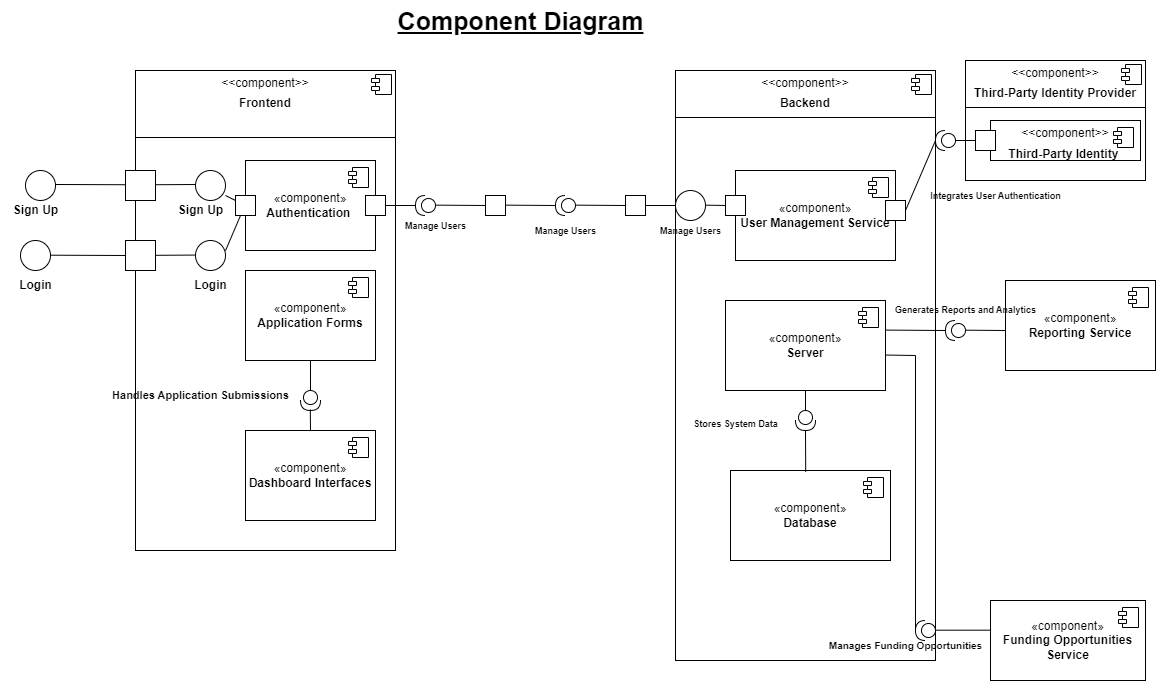

The diagram above was exported from draw.io. Its source (the exported page's mxGraphModel, read from the mxfile embedded in the PNG):
<mxGraphModel dx="794" dy="412" grid="1" gridSize="10" guides="1" tooltips="1" connect="1" arrows="1" fold="1" page="1" pageScale="1" pageWidth="1169" pageHeight="827" math="0" shadow="0">
  <root>
    <mxCell id="0" />
    <mxCell id="1" parent="0" />
    <mxCell id="MF5T2yCGv5gRpalOII0R-160" value="&lt;p style=&quot;margin:0px;margin-top:6px;text-align:center;&quot;&gt;&amp;lt;&amp;lt;component&amp;gt;&amp;gt;&lt;/p&gt;&lt;p style=&quot;margin:0px;margin-top:6px;text-align:center;&quot;&gt;&lt;b&gt;Frontend&lt;/b&gt;&lt;/p&gt;&lt;p style=&quot;margin:0px;margin-top:6px;text-align:center;&quot;&gt;&lt;br&gt;&lt;/p&gt;&lt;hr size=&quot;1&quot; style=&quot;border-style:solid;&quot;&gt;&lt;p style=&quot;margin:0px;margin-left:8px;&quot;&gt;&lt;br&gt;&lt;/p&gt;" style="align=left;overflow=fill;html=1;dropTarget=0;whiteSpace=wrap;" vertex="1" parent="1">
      <mxGeometry x="140" y="70" width="260" height="480" as="geometry" />
    </mxCell>
    <mxCell id="MF5T2yCGv5gRpalOII0R-161" value="" style="shape=component;jettyWidth=8;jettyHeight=4;" vertex="1" parent="MF5T2yCGv5gRpalOII0R-160">
      <mxGeometry x="1" width="20" height="20" relative="1" as="geometry">
        <mxPoint x="-24" y="4" as="offset" />
      </mxGeometry>
    </mxCell>
    <mxCell id="MF5T2yCGv5gRpalOII0R-162" value="«component»&lt;br&gt;&lt;b&gt;Dashboard Interfaces&lt;/b&gt;" style="html=1;dropTarget=0;whiteSpace=wrap;" vertex="1" parent="1">
      <mxGeometry x="250" y="430" width="130" height="90" as="geometry" />
    </mxCell>
    <mxCell id="MF5T2yCGv5gRpalOII0R-163" value="" style="shape=module;jettyWidth=8;jettyHeight=4;" vertex="1" parent="MF5T2yCGv5gRpalOII0R-162">
      <mxGeometry x="1" width="20" height="20" relative="1" as="geometry">
        <mxPoint x="-27" y="7" as="offset" />
      </mxGeometry>
    </mxCell>
    <mxCell id="MF5T2yCGv5gRpalOII0R-164" value="«component»&lt;br&gt;&lt;b&gt;Application Forms&lt;/b&gt;" style="html=1;dropTarget=0;whiteSpace=wrap;" vertex="1" parent="1">
      <mxGeometry x="250" y="270" width="130" height="90" as="geometry" />
    </mxCell>
    <mxCell id="MF5T2yCGv5gRpalOII0R-165" value="" style="shape=module;jettyWidth=8;jettyHeight=4;" vertex="1" parent="MF5T2yCGv5gRpalOII0R-164">
      <mxGeometry x="1" width="20" height="20" relative="1" as="geometry">
        <mxPoint x="-27" y="7" as="offset" />
      </mxGeometry>
    </mxCell>
    <mxCell id="MF5T2yCGv5gRpalOII0R-166" value="&lt;p style=&quot;margin:0px;margin-top:6px;text-align:center;&quot;&gt;&amp;lt;&amp;lt;component&amp;gt;&amp;gt;&lt;/p&gt;&lt;p style=&quot;margin:0px;margin-top:6px;text-align:center;&quot;&gt;&lt;b&gt;Backend&lt;/b&gt;&lt;/p&gt;&lt;hr size=&quot;1&quot; style=&quot;border-style:solid;&quot;&gt;&lt;p style=&quot;margin:0px;margin-left:8px;&quot;&gt;&lt;br&gt;&lt;/p&gt;" style="align=left;overflow=fill;html=1;dropTarget=0;whiteSpace=wrap;" vertex="1" parent="1">
      <mxGeometry x="680" y="70" width="260" height="590" as="geometry" />
    </mxCell>
    <mxCell id="MF5T2yCGv5gRpalOII0R-167" value="" style="shape=component;jettyWidth=8;jettyHeight=4;" vertex="1" parent="MF5T2yCGv5gRpalOII0R-166">
      <mxGeometry x="1" width="20" height="20" relative="1" as="geometry">
        <mxPoint x="-24" y="4" as="offset" />
      </mxGeometry>
    </mxCell>
    <mxCell id="MF5T2yCGv5gRpalOII0R-168" value="«component»&lt;br&gt;&lt;b&gt;Authentication&amp;nbsp;&lt;/b&gt;" style="html=1;dropTarget=0;whiteSpace=wrap;" vertex="1" parent="1">
      <mxGeometry x="250" y="160" width="130" height="90" as="geometry" />
    </mxCell>
    <mxCell id="MF5T2yCGv5gRpalOII0R-169" value="" style="shape=module;jettyWidth=8;jettyHeight=4;" vertex="1" parent="MF5T2yCGv5gRpalOII0R-168">
      <mxGeometry x="1" width="20" height="20" relative="1" as="geometry">
        <mxPoint x="-27" y="7" as="offset" />
      </mxGeometry>
    </mxCell>
    <mxCell id="MF5T2yCGv5gRpalOII0R-170" value="«component»&lt;br&gt;&lt;b&gt;User Management Service&lt;/b&gt;" style="html=1;dropTarget=0;whiteSpace=wrap;" vertex="1" parent="1">
      <mxGeometry x="740" y="170" width="160" height="90" as="geometry" />
    </mxCell>
    <mxCell id="MF5T2yCGv5gRpalOII0R-171" value="" style="shape=module;jettyWidth=8;jettyHeight=4;" vertex="1" parent="MF5T2yCGv5gRpalOII0R-170">
      <mxGeometry x="1" width="20" height="20" relative="1" as="geometry">
        <mxPoint x="-27" y="7" as="offset" />
      </mxGeometry>
    </mxCell>
    <mxCell id="MF5T2yCGv5gRpalOII0R-172" value="«component»&lt;br&gt;&lt;b&gt;Server&lt;/b&gt;" style="html=1;dropTarget=0;whiteSpace=wrap;" vertex="1" parent="1">
      <mxGeometry x="730" y="300" width="160" height="90" as="geometry" />
    </mxCell>
    <mxCell id="MF5T2yCGv5gRpalOII0R-173" value="" style="shape=module;jettyWidth=8;jettyHeight=4;" vertex="1" parent="MF5T2yCGv5gRpalOII0R-172">
      <mxGeometry x="1" width="20" height="20" relative="1" as="geometry">
        <mxPoint x="-27" y="7" as="offset" />
      </mxGeometry>
    </mxCell>
    <mxCell id="MF5T2yCGv5gRpalOII0R-174" value="«component»&lt;br&gt;&lt;b&gt;Database&lt;/b&gt;" style="html=1;dropTarget=0;whiteSpace=wrap;" vertex="1" parent="1">
      <mxGeometry x="735" y="470" width="160" height="90" as="geometry" />
    </mxCell>
    <mxCell id="MF5T2yCGv5gRpalOII0R-175" value="" style="shape=module;jettyWidth=8;jettyHeight=4;" vertex="1" parent="MF5T2yCGv5gRpalOII0R-174">
      <mxGeometry x="1" width="20" height="20" relative="1" as="geometry">
        <mxPoint x="-27" y="7" as="offset" />
      </mxGeometry>
    </mxCell>
    <mxCell id="MF5T2yCGv5gRpalOII0R-176" value="&lt;p style=&quot;margin:0px;margin-top:6px;text-align:center;&quot;&gt;&amp;lt;&amp;lt;component&amp;gt;&amp;gt;&lt;/p&gt;&lt;p style=&quot;margin:0px;margin-top:6px;text-align:center;&quot;&gt;&lt;b&gt;Third-Party Identity Provider&lt;/b&gt;&lt;/p&gt;&lt;hr size=&quot;1&quot; style=&quot;border-style:solid;&quot;&gt;&lt;p style=&quot;margin:0px;margin-left:8px;&quot;&gt;&lt;br&gt;&lt;/p&gt;" style="align=left;overflow=fill;html=1;dropTarget=0;whiteSpace=wrap;" vertex="1" parent="1">
      <mxGeometry x="970" y="60" width="180" height="120" as="geometry" />
    </mxCell>
    <mxCell id="MF5T2yCGv5gRpalOII0R-177" value="" style="shape=component;jettyWidth=8;jettyHeight=4;" vertex="1" parent="MF5T2yCGv5gRpalOII0R-176">
      <mxGeometry x="1" width="20" height="20" relative="1" as="geometry">
        <mxPoint x="-24" y="4" as="offset" />
      </mxGeometry>
    </mxCell>
    <mxCell id="MF5T2yCGv5gRpalOII0R-178" value="" style="ellipse;" vertex="1" parent="1">
      <mxGeometry x="30" y="170" width="30" height="30" as="geometry" />
    </mxCell>
    <mxCell id="MF5T2yCGv5gRpalOII0R-179" value="" style="html=1;rounded=0;" vertex="1" parent="1">
      <mxGeometry x="130" y="170" width="30" height="30" as="geometry" />
    </mxCell>
    <mxCell id="MF5T2yCGv5gRpalOII0R-180" value="" style="html=1;rounded=0;" vertex="1" parent="1">
      <mxGeometry x="240" y="195" width="20" height="20" as="geometry" />
    </mxCell>
    <mxCell id="MF5T2yCGv5gRpalOII0R-181" value="" style="endArrow=none;html=1;rounded=0;entryX=0;entryY=0.5;entryDx=0;entryDy=0;" edge="1" parent="1" target="MF5T2yCGv5gRpalOII0R-200">
      <mxGeometry width="50" height="50" relative="1" as="geometry">
        <mxPoint x="440" y="204.64" as="sourcePoint" />
        <mxPoint x="500" y="204.64" as="targetPoint" />
      </mxGeometry>
    </mxCell>
    <mxCell id="MF5T2yCGv5gRpalOII0R-182" value="" style="endArrow=none;html=1;rounded=0;" edge="1" parent="1">
      <mxGeometry width="50" height="50" relative="1" as="geometry">
        <mxPoint x="60" y="184" as="sourcePoint" />
        <mxPoint x="130" y="184.23" as="targetPoint" />
      </mxGeometry>
    </mxCell>
    <mxCell id="MF5T2yCGv5gRpalOII0R-183" value="" style="ellipse;" vertex="1" parent="1">
      <mxGeometry x="200" y="170" width="30" height="30" as="geometry" />
    </mxCell>
    <mxCell id="MF5T2yCGv5gRpalOII0R-184" value="" style="endArrow=none;html=1;rounded=0;" edge="1" parent="1">
      <mxGeometry width="50" height="50" relative="1" as="geometry">
        <mxPoint x="160" y="184.23" as="sourcePoint" />
        <mxPoint x="200" y="184" as="targetPoint" />
      </mxGeometry>
    </mxCell>
    <mxCell id="MF5T2yCGv5gRpalOII0R-185" value="" style="endArrow=none;html=1;rounded=0;" edge="1" parent="1">
      <mxGeometry width="50" height="50" relative="1" as="geometry">
        <mxPoint x="230" y="195" as="sourcePoint" />
        <mxPoint x="240" y="200" as="targetPoint" />
      </mxGeometry>
    </mxCell>
    <mxCell id="MF5T2yCGv5gRpalOII0R-186" value="" style="ellipse;" vertex="1" parent="1">
      <mxGeometry x="25" y="240" width="30" height="30" as="geometry" />
    </mxCell>
    <mxCell id="MF5T2yCGv5gRpalOII0R-187" value="" style="html=1;rounded=0;" vertex="1" parent="1">
      <mxGeometry x="130" y="240" width="30" height="30" as="geometry" />
    </mxCell>
    <mxCell id="MF5T2yCGv5gRpalOII0R-188" value="" style="ellipse;" vertex="1" parent="1">
      <mxGeometry x="200" y="240" width="30" height="30" as="geometry" />
    </mxCell>
    <mxCell id="MF5T2yCGv5gRpalOII0R-189" value="" style="endArrow=none;html=1;rounded=0;" edge="1" parent="1">
      <mxGeometry width="50" height="50" relative="1" as="geometry">
        <mxPoint x="160" y="254.79999999999998" as="sourcePoint" />
        <mxPoint x="200" y="254.57" as="targetPoint" />
      </mxGeometry>
    </mxCell>
    <mxCell id="MF5T2yCGv5gRpalOII0R-190" value="" style="endArrow=none;html=1;rounded=0;entryX=0;entryY=0.5;entryDx=0;entryDy=0;" edge="1" parent="1" target="MF5T2yCGv5gRpalOII0R-187">
      <mxGeometry width="50" height="50" relative="1" as="geometry">
        <mxPoint x="55" y="254.69" as="sourcePoint" />
        <mxPoint x="135" y="254.69" as="targetPoint" />
      </mxGeometry>
    </mxCell>
    <mxCell id="MF5T2yCGv5gRpalOII0R-191" value="" style="endArrow=none;html=1;rounded=0;entryX=0.25;entryY=1;entryDx=0;entryDy=0;" edge="1" parent="1" target="MF5T2yCGv5gRpalOII0R-180">
      <mxGeometry width="50" height="50" relative="1" as="geometry">
        <mxPoint x="230" y="250.23" as="sourcePoint" />
        <mxPoint x="270" y="250" as="targetPoint" />
      </mxGeometry>
    </mxCell>
    <mxCell id="MF5T2yCGv5gRpalOII0R-192" value="&lt;b&gt;Sign Up&lt;/b&gt;" style="text;html=1;align=center;verticalAlign=middle;resizable=0;points=[];autosize=1;strokeColor=none;fillColor=none;" vertex="1" parent="1">
      <mxGeometry x="5" y="195" width="70" height="30" as="geometry" />
    </mxCell>
    <mxCell id="MF5T2yCGv5gRpalOII0R-193" value="&lt;b&gt;Sign Up&lt;/b&gt;" style="text;html=1;align=center;verticalAlign=middle;resizable=0;points=[];autosize=1;strokeColor=none;fillColor=none;" vertex="1" parent="1">
      <mxGeometry x="170" y="195" width="70" height="30" as="geometry" />
    </mxCell>
    <mxCell id="MF5T2yCGv5gRpalOII0R-194" value="&lt;b&gt;Login&lt;/b&gt;" style="text;html=1;align=center;verticalAlign=middle;resizable=0;points=[];autosize=1;strokeColor=none;fillColor=none;" vertex="1" parent="1">
      <mxGeometry x="10" y="270" width="60" height="30" as="geometry" />
    </mxCell>
    <mxCell id="MF5T2yCGv5gRpalOII0R-195" value="&lt;b&gt;Login&lt;/b&gt;" style="text;html=1;align=center;verticalAlign=middle;resizable=0;points=[];autosize=1;strokeColor=none;fillColor=none;" vertex="1" parent="1">
      <mxGeometry x="185" y="270" width="60" height="30" as="geometry" />
    </mxCell>
    <mxCell id="MF5T2yCGv5gRpalOII0R-196" value="" style="html=1;rounded=0;" vertex="1" parent="1">
      <mxGeometry x="630" y="195" width="20" height="20" as="geometry" />
    </mxCell>
    <mxCell id="MF5T2yCGv5gRpalOII0R-197" value="" style="html=1;rounded=0;" vertex="1" parent="1">
      <mxGeometry x="370" y="195" width="20" height="20" as="geometry" />
    </mxCell>
    <mxCell id="MF5T2yCGv5gRpalOII0R-198" value="" style="endArrow=none;html=1;rounded=0;align=center;verticalAlign=top;endFill=0;labelBackgroundColor=none;endSize=2;" edge="1" parent="1" source="MF5T2yCGv5gRpalOII0R-197">
      <mxGeometry relative="1" as="geometry">
        <mxPoint x="420" y="205" as="targetPoint" />
      </mxGeometry>
    </mxCell>
    <mxCell id="MF5T2yCGv5gRpalOII0R-199" value="" style="shape=providedRequiredInterface;html=1;verticalLabelPosition=bottom;sketch=0;rotation=-180;" vertex="1" parent="1">
      <mxGeometry x="420" y="195" width="20" height="20" as="geometry" />
    </mxCell>
    <mxCell id="MF5T2yCGv5gRpalOII0R-200" value="" style="html=1;rounded=0;" vertex="1" parent="1">
      <mxGeometry x="490" y="195" width="20" height="20" as="geometry" />
    </mxCell>
    <mxCell id="MF5T2yCGv5gRpalOII0R-201" value="" style="shape=providedRequiredInterface;html=1;verticalLabelPosition=bottom;sketch=0;rotation=-180;" vertex="1" parent="1">
      <mxGeometry x="560" y="195" width="20" height="20" as="geometry" />
    </mxCell>
    <mxCell id="MF5T2yCGv5gRpalOII0R-202" value="" style="ellipse;" vertex="1" parent="1">
      <mxGeometry x="680" y="190" width="30" height="30" as="geometry" />
    </mxCell>
    <mxCell id="MF5T2yCGv5gRpalOII0R-203" value="" style="html=1;rounded=0;" vertex="1" parent="1">
      <mxGeometry x="730" y="195" width="20" height="20" as="geometry" />
    </mxCell>
    <mxCell id="MF5T2yCGv5gRpalOII0R-204" value="" style="endArrow=none;html=1;rounded=0;entryX=0;entryY=0.5;entryDx=0;entryDy=0;" edge="1" parent="1">
      <mxGeometry width="50" height="50" relative="1" as="geometry">
        <mxPoint x="510" y="204.64" as="sourcePoint" />
        <mxPoint x="560" y="205" as="targetPoint" />
      </mxGeometry>
    </mxCell>
    <mxCell id="MF5T2yCGv5gRpalOII0R-205" value="" style="endArrow=none;html=1;rounded=0;entryX=0;entryY=0.5;entryDx=0;entryDy=0;" edge="1" parent="1">
      <mxGeometry width="50" height="50" relative="1" as="geometry">
        <mxPoint x="580" y="204.64" as="sourcePoint" />
        <mxPoint x="630" y="205" as="targetPoint" />
      </mxGeometry>
    </mxCell>
    <mxCell id="MF5T2yCGv5gRpalOII0R-206" value="" style="endArrow=none;html=1;rounded=0;entryX=0;entryY=0.5;entryDx=0;entryDy=0;" edge="1" parent="1">
      <mxGeometry width="50" height="50" relative="1" as="geometry">
        <mxPoint x="650" y="205" as="sourcePoint" />
        <mxPoint x="680" y="205" as="targetPoint" />
      </mxGeometry>
    </mxCell>
    <mxCell id="MF5T2yCGv5gRpalOII0R-207" value="" style="endArrow=none;html=1;rounded=0;entryX=0;entryY=0.5;entryDx=0;entryDy=0;" edge="1" parent="1" target="MF5T2yCGv5gRpalOII0R-203">
      <mxGeometry width="50" height="50" relative="1" as="geometry">
        <mxPoint x="710" y="204.64" as="sourcePoint" />
        <mxPoint x="760" y="205" as="targetPoint" />
      </mxGeometry>
    </mxCell>
    <mxCell id="MF5T2yCGv5gRpalOII0R-208" value="&lt;font style=&quot;font-size: 9px;&quot;&gt;Manage Users&lt;/font&gt;" style="text;html=1;align=center;verticalAlign=middle;resizable=0;points=[];autosize=1;strokeColor=none;fillColor=none;fontStyle=1" vertex="1" parent="1">
      <mxGeometry x="400" y="210" width="80" height="30" as="geometry" />
    </mxCell>
    <mxCell id="MF5T2yCGv5gRpalOII0R-209" value="&lt;font style=&quot;font-size: 9px;&quot;&gt;Manage Users&lt;/font&gt;" style="text;html=1;align=center;verticalAlign=middle;resizable=0;points=[];autosize=1;strokeColor=none;fillColor=none;fontStyle=1" vertex="1" parent="1">
      <mxGeometry x="655" y="215" width="80" height="30" as="geometry" />
    </mxCell>
    <mxCell id="MF5T2yCGv5gRpalOII0R-210" value="&lt;font style=&quot;font-size: 9px;&quot;&gt;Manage Users&lt;/font&gt;" style="text;html=1;align=center;verticalAlign=middle;resizable=0;points=[];autosize=1;strokeColor=none;fillColor=none;fontStyle=1" vertex="1" parent="1">
      <mxGeometry x="530" y="215" width="80" height="30" as="geometry" />
    </mxCell>
    <mxCell id="MF5T2yCGv5gRpalOII0R-211" value="" style="shape=providedRequiredInterface;html=1;verticalLabelPosition=bottom;sketch=0;rotation=90;" vertex="1" parent="1">
      <mxGeometry x="305" y="390" width="20" height="20" as="geometry" />
    </mxCell>
    <mxCell id="MF5T2yCGv5gRpalOII0R-212" value="" style="endArrow=none;html=1;rounded=0;entryX=0;entryY=0.5;entryDx=0;entryDy=0;entryPerimeter=0;exitX=0.5;exitY=1;exitDx=0;exitDy=0;" edge="1" parent="1" source="MF5T2yCGv5gRpalOII0R-164" target="MF5T2yCGv5gRpalOII0R-211">
      <mxGeometry width="50" height="50" relative="1" as="geometry">
        <mxPoint x="290" y="370" as="sourcePoint" />
        <mxPoint x="340" y="370.36" as="targetPoint" />
      </mxGeometry>
    </mxCell>
    <mxCell id="MF5T2yCGv5gRpalOII0R-213" value="" style="endArrow=none;html=1;rounded=0;entryX=0.5;entryY=0;entryDx=0;entryDy=0;exitX=0.5;exitY=1;exitDx=0;exitDy=0;" edge="1" parent="1" target="MF5T2yCGv5gRpalOII0R-162">
      <mxGeometry width="50" height="50" relative="1" as="geometry">
        <mxPoint x="314.8" y="409" as="sourcePoint" />
        <mxPoint x="314.8" y="439" as="targetPoint" />
      </mxGeometry>
    </mxCell>
    <mxCell id="MF5T2yCGv5gRpalOII0R-214" value="&lt;font style=&quot;font-size: 11px;&quot;&gt;&lt;b&gt;Handles Application Submissions&lt;/b&gt;&lt;/font&gt;" style="text;html=1;align=center;verticalAlign=middle;resizable=0;points=[];autosize=1;strokeColor=none;fillColor=none;" vertex="1" parent="1">
      <mxGeometry x="105" y="380" width="200" height="30" as="geometry" />
    </mxCell>
    <mxCell id="MF5T2yCGv5gRpalOII0R-215" value="&lt;p style=&quot;margin: 6px 0px 0px;&quot;&gt;&amp;lt;&amp;lt;component&amp;gt;&amp;gt;&lt;/p&gt;&lt;p style=&quot;margin: 6px 0px 0px;&quot;&gt;&lt;b&gt;Third-Party Identity&amp;nbsp;&lt;/b&gt;&lt;/p&gt;" style="html=1;dropTarget=0;whiteSpace=wrap;" vertex="1" parent="1">
      <mxGeometry x="995" y="120" width="150" height="40" as="geometry" />
    </mxCell>
    <mxCell id="MF5T2yCGv5gRpalOII0R-216" value="" style="shape=module;jettyWidth=8;jettyHeight=4;" vertex="1" parent="MF5T2yCGv5gRpalOII0R-215">
      <mxGeometry x="1" width="20" height="20" relative="1" as="geometry">
        <mxPoint x="-27" y="7" as="offset" />
      </mxGeometry>
    </mxCell>
    <mxCell id="MF5T2yCGv5gRpalOII0R-217" value="" style="shape=providedRequiredInterface;html=1;verticalLabelPosition=bottom;sketch=0;rotation=-180;" vertex="1" parent="1">
      <mxGeometry x="940" y="130" width="20" height="20" as="geometry" />
    </mxCell>
    <mxCell id="MF5T2yCGv5gRpalOII0R-218" value="" style="html=1;rounded=0;" vertex="1" parent="1">
      <mxGeometry x="890" y="200" width="20" height="20" as="geometry" />
    </mxCell>
    <mxCell id="MF5T2yCGv5gRpalOII0R-219" value="" style="html=1;rounded=0;" vertex="1" parent="1">
      <mxGeometry x="980" y="130" width="20" height="20" as="geometry" />
    </mxCell>
    <mxCell id="MF5T2yCGv5gRpalOII0R-220" value="" style="endArrow=none;html=1;rounded=0;entryX=1;entryY=0.5;entryDx=0;entryDy=0;entryPerimeter=0;" edge="1" parent="1" target="MF5T2yCGv5gRpalOII0R-217">
      <mxGeometry width="50" height="50" relative="1" as="geometry">
        <mxPoint x="910" y="210" as="sourcePoint" />
        <mxPoint x="960" y="210.36" as="targetPoint" />
      </mxGeometry>
    </mxCell>
    <mxCell id="MF5T2yCGv5gRpalOII0R-221" value="" style="endArrow=none;html=1;rounded=0;entryX=0;entryY=0.5;entryDx=0;entryDy=0;exitX=0;exitY=0.5;exitDx=0;exitDy=0;exitPerimeter=0;" edge="1" parent="1" source="MF5T2yCGv5gRpalOII0R-217" target="MF5T2yCGv5gRpalOII0R-219">
      <mxGeometry width="50" height="50" relative="1" as="geometry">
        <mxPoint x="1010" y="200" as="sourcePoint" />
        <mxPoint x="1100" y="155" as="targetPoint" />
      </mxGeometry>
    </mxCell>
    <mxCell id="MF5T2yCGv5gRpalOII0R-222" value="&lt;b&gt;&lt;font style=&quot;font-size: 9px;&quot;&gt;Integrates User Authentication&lt;/font&gt;&lt;/b&gt;" style="text;html=1;align=center;verticalAlign=middle;resizable=0;points=[];autosize=1;strokeColor=none;fillColor=none;" vertex="1" parent="1">
      <mxGeometry x="925" y="180" width="150" height="30" as="geometry" />
    </mxCell>
    <mxCell id="MF5T2yCGv5gRpalOII0R-223" value="" style="endArrow=none;html=1;rounded=0;entryX=0.5;entryY=1;entryDx=0;entryDy=0;exitX=0;exitY=0.5;exitDx=0;exitDy=0;exitPerimeter=0;" edge="1" parent="1" source="MF5T2yCGv5gRpalOII0R-224" target="MF5T2yCGv5gRpalOII0R-172">
      <mxGeometry width="50" height="50" relative="1" as="geometry">
        <mxPoint x="810" y="399.58" as="sourcePoint" />
        <mxPoint x="860" y="399.94" as="targetPoint" />
      </mxGeometry>
    </mxCell>
    <mxCell id="MF5T2yCGv5gRpalOII0R-224" value="" style="shape=providedRequiredInterface;html=1;verticalLabelPosition=bottom;sketch=0;rotation=90;" vertex="1" parent="1">
      <mxGeometry x="800" y="410" width="20" height="20" as="geometry" />
    </mxCell>
    <mxCell id="MF5T2yCGv5gRpalOII0R-225" value="" style="endArrow=none;html=1;rounded=0;entryX=0.47;entryY=0.014;entryDx=0;entryDy=0;exitX=1;exitY=0.5;exitDx=0;exitDy=0;exitPerimeter=0;entryPerimeter=0;" edge="1" parent="1" source="MF5T2yCGv5gRpalOII0R-224" target="MF5T2yCGv5gRpalOII0R-174">
      <mxGeometry width="50" height="50" relative="1" as="geometry">
        <mxPoint x="810" y="440" as="sourcePoint" />
        <mxPoint x="860" y="440.36" as="targetPoint" />
      </mxGeometry>
    </mxCell>
    <mxCell id="MF5T2yCGv5gRpalOII0R-226" value="&lt;font style=&quot;font-size: 9px;&quot;&gt;Stores System Data&lt;/font&gt;" style="text;html=1;align=center;verticalAlign=middle;resizable=0;points=[];autosize=1;strokeColor=none;fillColor=none;fontStyle=1" vertex="1" parent="1">
      <mxGeometry x="690" y="408" width="100" height="30" as="geometry" />
    </mxCell>
    <mxCell id="MF5T2yCGv5gRpalOII0R-227" value="«component»&lt;br&gt;&lt;b&gt;Reporting Service&lt;/b&gt;" style="html=1;dropTarget=0;whiteSpace=wrap;" vertex="1" parent="1">
      <mxGeometry x="1010" y="280" width="150" height="90" as="geometry" />
    </mxCell>
    <mxCell id="MF5T2yCGv5gRpalOII0R-228" value="" style="shape=module;jettyWidth=8;jettyHeight=4;" vertex="1" parent="MF5T2yCGv5gRpalOII0R-227">
      <mxGeometry x="1" width="20" height="20" relative="1" as="geometry">
        <mxPoint x="-27" y="7" as="offset" />
      </mxGeometry>
    </mxCell>
    <mxCell id="MF5T2yCGv5gRpalOII0R-229" value="«component»&lt;br&gt;&lt;b&gt;Funding Opportunities Service&lt;/b&gt;" style="html=1;dropTarget=0;whiteSpace=wrap;" vertex="1" parent="1">
      <mxGeometry x="995" y="600" width="155" height="80" as="geometry" />
    </mxCell>
    <mxCell id="MF5T2yCGv5gRpalOII0R-230" value="" style="shape=module;jettyWidth=8;jettyHeight=4;" vertex="1" parent="MF5T2yCGv5gRpalOII0R-229">
      <mxGeometry x="1" width="20" height="20" relative="1" as="geometry">
        <mxPoint x="-27" y="7" as="offset" />
      </mxGeometry>
    </mxCell>
    <mxCell id="MF5T2yCGv5gRpalOII0R-231" value="" style="shape=providedRequiredInterface;html=1;verticalLabelPosition=bottom;sketch=0;rotation=-180;" vertex="1" parent="1">
      <mxGeometry x="950" y="320" width="20" height="20" as="geometry" />
    </mxCell>
    <mxCell id="MF5T2yCGv5gRpalOII0R-232" value="" style="shape=providedRequiredInterface;html=1;verticalLabelPosition=bottom;sketch=0;rotation=-180;" vertex="1" parent="1">
      <mxGeometry x="920" y="620" width="20" height="20" as="geometry" />
    </mxCell>
    <mxCell id="MF5T2yCGv5gRpalOII0R-233" value="" style="endArrow=none;html=1;rounded=0;exitX=0;exitY=0.5;exitDx=0;exitDy=0;exitPerimeter=0;" edge="1" parent="1">
      <mxGeometry width="50" height="50" relative="1" as="geometry">
        <mxPoint x="970" y="329.69000000000005" as="sourcePoint" />
        <mxPoint x="1010" y="330" as="targetPoint" />
      </mxGeometry>
    </mxCell>
    <mxCell id="MF5T2yCGv5gRpalOII0R-234" value="" style="endArrow=none;html=1;rounded=0;exitX=0;exitY=0.5;exitDx=0;exitDy=0;exitPerimeter=0;" edge="1" parent="1">
      <mxGeometry width="50" height="50" relative="1" as="geometry">
        <mxPoint x="890" y="329.58000000000004" as="sourcePoint" />
        <mxPoint x="950" y="330" as="targetPoint" />
      </mxGeometry>
    </mxCell>
    <mxCell id="MF5T2yCGv5gRpalOII0R-235" value="" style="endArrow=none;html=1;rounded=0;entryX=1;entryY=0.5;entryDx=0;entryDy=0;entryPerimeter=0;exitX=1.001;exitY=0.606;exitDx=0;exitDy=0;exitPerimeter=0;" edge="1" parent="1" source="MF5T2yCGv5gRpalOII0R-172" target="MF5T2yCGv5gRpalOII0R-232">
      <mxGeometry width="50" height="50" relative="1" as="geometry">
        <mxPoint x="900" y="500" as="sourcePoint" />
        <mxPoint x="1010" y="500.41999999999996" as="targetPoint" />
        <Array as="points">
          <mxPoint x="920" y="355" />
        </Array>
      </mxGeometry>
    </mxCell>
    <mxCell id="MF5T2yCGv5gRpalOII0R-236" value="" style="endArrow=none;html=1;rounded=0;exitX=0;exitY=0.5;exitDx=0;exitDy=0;exitPerimeter=0;entryX=0.004;entryY=0.371;entryDx=0;entryDy=0;entryPerimeter=0;" edge="1" parent="1" target="MF5T2yCGv5gRpalOII0R-229">
      <mxGeometry width="50" height="50" relative="1" as="geometry">
        <mxPoint x="940" y="629.69" as="sourcePoint" />
        <mxPoint x="990" y="630" as="targetPoint" />
      </mxGeometry>
    </mxCell>
    <mxCell id="MF5T2yCGv5gRpalOII0R-237" value="&lt;b&gt;&lt;font style=&quot;font-size: 10px;&quot;&gt;Manages Funding Opportunities&lt;/font&gt;&lt;/b&gt;" style="text;html=1;align=center;verticalAlign=middle;resizable=0;points=[];autosize=1;strokeColor=none;fillColor=none;" vertex="1" parent="1">
      <mxGeometry x="820" y="630" width="180" height="30" as="geometry" />
    </mxCell>
    <mxCell id="MF5T2yCGv5gRpalOII0R-238" value="&lt;b style=&quot;font-size: 9px;&quot;&gt;Generates Reports and Analytics&lt;/b&gt;" style="text;html=1;align=center;verticalAlign=middle;resizable=0;points=[];autosize=1;strokeColor=none;fillColor=none;fontSize=9;" vertex="1" parent="1">
      <mxGeometry x="890" y="300" width="160" height="20" as="geometry" />
    </mxCell>
    <mxCell id="MF5T2yCGv5gRpalOII0R-239" value="&lt;b style=&quot;font-size: 25px;&quot;&gt;&lt;u&gt;Component Diagram&lt;/u&gt;&lt;/b&gt;" style="text;html=1;align=center;verticalAlign=middle;resizable=0;points=[];autosize=1;strokeColor=none;fillColor=none;" vertex="1" parent="1">
      <mxGeometry x="390" width="270" height="40" as="geometry" />
    </mxCell>
  </root>
</mxGraphModel>